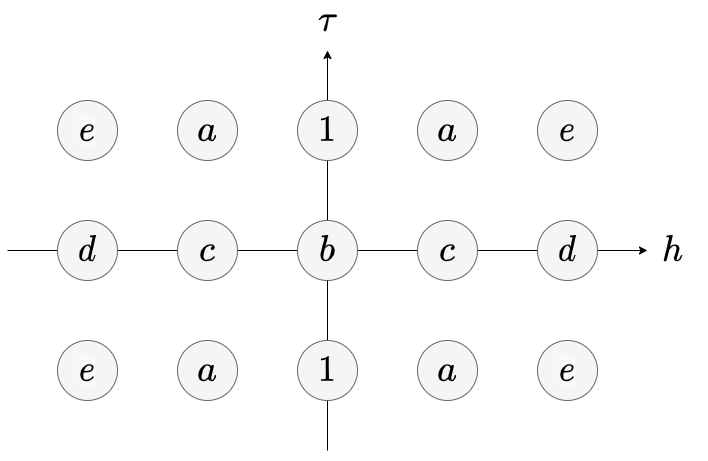

The diagram above was exported from draw.io. Its source (the exported page's mxGraphModel, read from the mxfile embedded in the PNG):
<mxGraphModel dx="1038" dy="649" grid="1" gridSize="10" guides="1" tooltips="1" connect="1" arrows="1" fold="1" page="1" pageScale="1" pageWidth="1169" pageHeight="827" math="1" shadow="0">
  <root>
    <mxCell id="0" />
    <mxCell id="1" parent="0" />
    <mxCell id="nZxJPZd-FuPDs-u9fNGt-1" value="" style="endArrow=none;html=1;startArrow=classic;startFill=1;" parent="1" edge="1">
      <mxGeometry width="50" height="50" relative="1" as="geometry">
        <mxPoint x="880" y="440" as="sourcePoint" />
        <mxPoint x="240" y="440" as="targetPoint" />
      </mxGeometry>
    </mxCell>
    <mxCell id="nZxJPZd-FuPDs-u9fNGt-2" value="" style="endArrow=none;html=1;startArrow=classic;startFill=1;" parent="1" target="nZxJPZd-FuPDs-u9fNGt-3" edge="1">
      <mxGeometry width="50" height="50" relative="1" as="geometry">
        <mxPoint x="560" y="240" as="sourcePoint" />
        <mxPoint x="560" y="680" as="targetPoint" />
      </mxGeometry>
    </mxCell>
    <mxCell id="nZxJPZd-FuPDs-u9fNGt-3" value="&lt;span style=&quot;color: rgb(0 , 0 , 0)&quot;&gt;\(b\)&lt;/span&gt;" style="ellipse;whiteSpace=wrap;html=1;direction=south;fontSize=30;fontFamily=Helvetica;fontStyle=2;align=center;verticalAlign=middle;fillColor=#f5f5f5;strokeColor=#666666;fontColor=#333333;" parent="1" vertex="1">
      <mxGeometry x="530" y="410" width="60" height="60" as="geometry" />
    </mxCell>
    <mxCell id="nZxJPZd-FuPDs-u9fNGt-5" value="" style="endArrow=none;html=1;" parent="1" target="nZxJPZd-FuPDs-u9fNGt-3" edge="1">
      <mxGeometry width="50" height="50" relative="1" as="geometry">
        <mxPoint x="560" y="640" as="sourcePoint" />
        <mxPoint x="560" y="200" as="targetPoint" />
      </mxGeometry>
    </mxCell>
    <mxCell id="nZxJPZd-FuPDs-u9fNGt-6" value="&lt;i style=&quot;color: rgb(0 , 0 , 0)&quot;&gt;\(c\)&lt;/i&gt;" style="ellipse;whiteSpace=wrap;html=1;direction=south;fontFamily=Helvetica;fontSize=30;fontStyle=2;align=center;verticalAlign=middle;fillColor=#f5f5f5;strokeColor=#666666;fontColor=#333333;" parent="1" vertex="1">
      <mxGeometry x="650" y="410" width="60" height="60" as="geometry" />
    </mxCell>
    <mxCell id="nZxJPZd-FuPDs-u9fNGt-7" value="&lt;i style=&quot;color: rgb(0 , 0 , 0)&quot;&gt;\(d\)&lt;/i&gt;" style="ellipse;whiteSpace=wrap;html=1;direction=south;fontFamily=Helvetica;fontSize=30;fontStyle=2;align=center;verticalAlign=middle;fillColor=#f5f5f5;strokeColor=#666666;fontColor=#333333;" parent="1" vertex="1">
      <mxGeometry x="770" y="410" width="60" height="60" as="geometry" />
    </mxCell>
    <mxCell id="nZxJPZd-FuPDs-u9fNGt-8" value="&lt;i style=&quot;color: rgb(0 , 0 , 0)&quot;&gt;\(a\)&lt;/i&gt;" style="ellipse;whiteSpace=wrap;html=1;direction=south;fontFamily=Helvetica;fontSize=30;fontStyle=2;align=center;verticalAlign=middle;fillColor=#f5f5f5;strokeColor=#666666;fontColor=#333333;" parent="1" vertex="1">
      <mxGeometry x="650" y="290" width="60" height="60" as="geometry" />
    </mxCell>
    <mxCell id="nZxJPZd-FuPDs-u9fNGt-9" value="&lt;i style=&quot;color: rgb(0 , 0 , 0)&quot;&gt;\(e\)&lt;/i&gt;" style="ellipse;whiteSpace=wrap;html=1;direction=south;fontFamily=Helvetica;fontSize=30;verticalAlign=middle;align=center;fontStyle=2;fillColor=#f5f5f5;strokeColor=#666666;fontColor=#333333;" parent="1" vertex="1">
      <mxGeometry x="770" y="290" width="60" height="60" as="geometry" />
    </mxCell>
    <mxCell id="nZxJPZd-FuPDs-u9fNGt-10" value="&lt;span style=&quot;color: rgb(0 , 0 , 0)&quot;&gt;\(1\)&lt;/span&gt;" style="ellipse;whiteSpace=wrap;html=1;direction=south;fontFamily=Helvetica;fontSize=30;fontStyle=2;align=center;verticalAlign=middle;labelBorderColor=none;fillColor=#f5f5f5;strokeColor=#666666;fontColor=#333333;" parent="1" vertex="1">
      <mxGeometry x="530" y="290" width="60" height="60" as="geometry" />
    </mxCell>
    <mxCell id="nZxJPZd-FuPDs-u9fNGt-11" value="&lt;i style=&quot;color: rgb(0 , 0 , 0)&quot;&gt;\(c\)&lt;/i&gt;" style="ellipse;whiteSpace=wrap;html=1;direction=south;fontFamily=Helvetica;fontSize=30;fontStyle=2;align=center;verticalAlign=middle;fillColor=#f5f5f5;strokeColor=#666666;fontColor=#333333;" parent="1" vertex="1">
      <mxGeometry x="410" y="410" width="60" height="60" as="geometry" />
    </mxCell>
    <mxCell id="nZxJPZd-FuPDs-u9fNGt-12" value="&lt;i style=&quot;color: rgb(0 , 0 , 0)&quot;&gt;\(d\)&lt;/i&gt;" style="ellipse;whiteSpace=wrap;html=1;direction=south;fontFamily=Helvetica;fontSize=30;fontStyle=2;align=center;verticalAlign=middle;fillColor=#f5f5f5;strokeColor=#666666;fontColor=#333333;" parent="1" vertex="1">
      <mxGeometry x="290" y="410" width="60" height="60" as="geometry" />
    </mxCell>
    <mxCell id="nZxJPZd-FuPDs-u9fNGt-13" value="&lt;i style=&quot;color: rgb(0 , 0 , 0)&quot;&gt;\(a\)&lt;/i&gt;" style="ellipse;whiteSpace=wrap;html=1;direction=south;fontFamily=Helvetica;fontSize=30;fontStyle=2;align=center;verticalAlign=middle;fillColor=#f5f5f5;strokeColor=#666666;fontColor=#333333;" parent="1" vertex="1">
      <mxGeometry x="410" y="290" width="60" height="60" as="geometry" />
    </mxCell>
    <mxCell id="nZxJPZd-FuPDs-u9fNGt-14" value="&#10;&#10;&lt;i style=&quot;font-family: helvetica; font-size: 30px; font-weight: 400; letter-spacing: normal; text-align: center; text-indent: 0px; text-transform: none; word-spacing: 0px; background-color: rgb(248, 249, 250); color: rgb(0, 0, 0);&quot;&gt;\(e\)&lt;/i&gt;&#10;&#10;" style="ellipse;whiteSpace=wrap;html=1;direction=south;fontFamily=Helvetica;fontSize=30;fontStyle=2;align=center;verticalAlign=middle;fillColor=#f5f5f5;strokeColor=#666666;fontColor=#333333;" parent="1" vertex="1">
      <mxGeometry x="290" y="290" width="60" height="60" as="geometry" />
    </mxCell>
    <mxCell id="nZxJPZd-FuPDs-u9fNGt-15" value="&#10;&#10;&lt;i style=&quot;font-family: helvetica; font-size: 30px; font-weight: 400; letter-spacing: normal; text-align: center; text-indent: 0px; text-transform: none; word-spacing: 0px; background-color: rgb(248, 249, 250); color: rgb(0, 0, 0);&quot;&gt;\(e\)&lt;/i&gt;&#10;&#10;" style="ellipse;whiteSpace=wrap;html=1;direction=south;fontFamily=Helvetica;fontSize=30;fontStyle=2;align=center;verticalAlign=middle;fillColor=#f5f5f5;strokeColor=#666666;fontColor=#333333;" parent="1" vertex="1">
      <mxGeometry x="290" y="530" width="60" height="60" as="geometry" />
    </mxCell>
    <mxCell id="nZxJPZd-FuPDs-u9fNGt-16" value="&lt;i style=&quot;color: rgb(0 , 0 , 0)&quot;&gt;\(a\)&lt;/i&gt;" style="ellipse;whiteSpace=wrap;html=1;direction=south;fontFamily=Helvetica;fontSize=30;fontStyle=2;align=center;verticalAlign=middle;fillColor=#f5f5f5;strokeColor=#666666;fontColor=#333333;" parent="1" vertex="1">
      <mxGeometry x="410" y="530" width="60" height="60" as="geometry" />
    </mxCell>
    <mxCell id="nZxJPZd-FuPDs-u9fNGt-17" value="&lt;span style=&quot;color: rgb(0 , 0 , 0)&quot;&gt;\(1\)&lt;/span&gt;" style="ellipse;whiteSpace=wrap;html=1;direction=south;fontFamily=Helvetica;fontSize=30;fontStyle=2;align=center;verticalAlign=middle;fillColor=#f5f5f5;strokeColor=#666666;fontColor=#333333;" parent="1" vertex="1">
      <mxGeometry x="530" y="530" width="60" height="60" as="geometry" />
    </mxCell>
    <mxCell id="nZxJPZd-FuPDs-u9fNGt-18" value="&lt;i style=&quot;color: rgb(0 , 0 , 0)&quot;&gt;\(a\)&lt;/i&gt;" style="ellipse;whiteSpace=wrap;html=1;direction=south;fontFamily=Helvetica;fontSize=30;fontStyle=2;align=center;verticalAlign=middle;fillColor=#f5f5f5;strokeColor=#666666;fontColor=#333333;" parent="1" vertex="1">
      <mxGeometry x="650" y="530" width="60" height="60" as="geometry" />
    </mxCell>
    <mxCell id="nZxJPZd-FuPDs-u9fNGt-19" value="&#10;&#10;&lt;i style=&quot;font-family: helvetica; font-size: 30px; font-weight: 400; letter-spacing: normal; text-align: center; text-indent: 0px; text-transform: none; word-spacing: 0px; background-color: rgb(248, 249, 250); color: rgb(0, 0, 0);&quot;&gt;\(e\)&lt;/i&gt;&#10;&#10;" style="ellipse;whiteSpace=wrap;html=1;direction=south;fontFamily=Helvetica;fontSize=30;fontStyle=2;align=center;verticalAlign=middle;fillColor=#f5f5f5;strokeColor=#666666;fontColor=#333333;" parent="1" vertex="1">
      <mxGeometry x="770" y="530" width="60" height="60" as="geometry" />
    </mxCell>
    <mxCell id="nZxJPZd-FuPDs-u9fNGt-21" value="&lt;i&gt;\(h\)&lt;/i&gt;" style="text;html=1;align=center;verticalAlign=middle;resizable=0;points=[];autosize=1;strokeColor=none;fontSize=30;fontFamily=Helvetica;fontColor=none;" parent="1" vertex="1">
      <mxGeometry x="870" y="420" width="70" height="40" as="geometry" />
    </mxCell>
    <mxCell id="nZxJPZd-FuPDs-u9fNGt-22" value="\(\tau\)" style="text;html=1;align=center;verticalAlign=middle;resizable=0;points=[];autosize=1;strokeColor=none;fontSize=30;fontFamily=Helvetica;fontColor=none;" parent="1" vertex="1">
      <mxGeometry x="510" y="190" width="100" height="40" as="geometry" />
    </mxCell>
  </root>
</mxGraphModel>